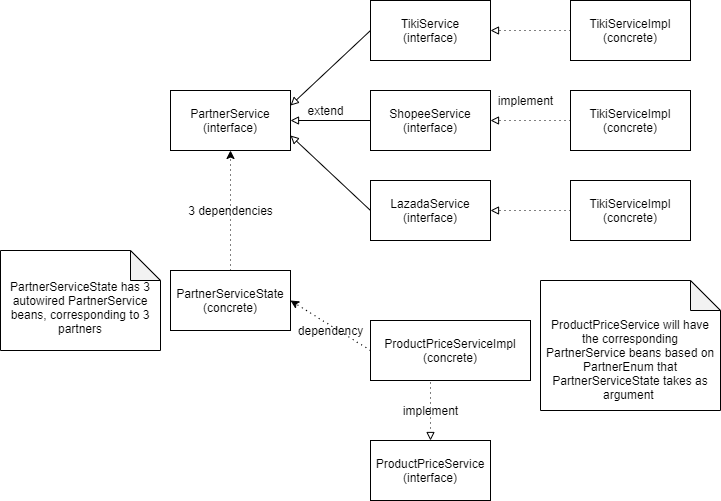

The diagram above was exported from draw.io. Its source (the exported page's mxGraphModel, read from the mxfile embedded in the PNG):
<mxGraphModel dx="1422" dy="794" grid="1" gridSize="10" guides="1" tooltips="1" connect="1" arrows="1" fold="1" page="1" pageScale="1" pageWidth="827" pageHeight="1169" math="0" shadow="0">
  <root>
    <mxCell id="0" />
    <mxCell id="1" parent="0" />
    <mxCell id="zNuMRPxb2vJVMpsqw39D-1" value="PartnerService&lt;br&gt;(interface)" style="rounded=0;whiteSpace=wrap;html=1;" vertex="1" parent="1">
      <mxGeometry x="200" y="250" width="120" height="60" as="geometry" />
    </mxCell>
    <mxCell id="zNuMRPxb2vJVMpsqw39D-2" value="TikiService&lt;br&gt;(interface)" style="rounded=0;whiteSpace=wrap;html=1;" vertex="1" parent="1">
      <mxGeometry x="400" y="160" width="120" height="60" as="geometry" />
    </mxCell>
    <mxCell id="zNuMRPxb2vJVMpsqw39D-3" value="LazadaService&lt;br&gt;(interface)" style="rounded=0;whiteSpace=wrap;html=1;" vertex="1" parent="1">
      <mxGeometry x="400" y="340" width="120" height="60" as="geometry" />
    </mxCell>
    <mxCell id="zNuMRPxb2vJVMpsqw39D-4" value="ShopeeService&lt;br&gt;(interface)" style="rounded=0;whiteSpace=wrap;html=1;" vertex="1" parent="1">
      <mxGeometry x="400" y="250" width="120" height="60" as="geometry" />
    </mxCell>
    <mxCell id="zNuMRPxb2vJVMpsqw39D-6" value="" style="endArrow=block;html=1;exitX=0;exitY=0.5;exitDx=0;exitDy=0;entryX=1;entryY=0.25;entryDx=0;entryDy=0;startArrow=none;startFill=0;endFill=0;" edge="1" parent="1" source="zNuMRPxb2vJVMpsqw39D-2" target="zNuMRPxb2vJVMpsqw39D-1">
      <mxGeometry width="50" height="50" relative="1" as="geometry">
        <mxPoint x="320" y="220" as="sourcePoint" />
        <mxPoint x="330" y="330" as="targetPoint" />
      </mxGeometry>
    </mxCell>
    <mxCell id="zNuMRPxb2vJVMpsqw39D-9" value="" style="endArrow=block;html=1;exitX=0;exitY=0.5;exitDx=0;exitDy=0;entryX=1;entryY=0.5;entryDx=0;entryDy=0;startArrow=none;startFill=0;endFill=0;" edge="1" parent="1" source="zNuMRPxb2vJVMpsqw39D-4" target="zNuMRPxb2vJVMpsqw39D-1">
      <mxGeometry width="50" height="50" relative="1" as="geometry">
        <mxPoint x="390" y="220" as="sourcePoint" />
        <mxPoint x="330" y="280" as="targetPoint" />
      </mxGeometry>
    </mxCell>
    <mxCell id="zNuMRPxb2vJVMpsqw39D-10" value="" style="endArrow=block;html=1;exitX=0;exitY=0.5;exitDx=0;exitDy=0;startArrow=none;startFill=0;endFill=0;entryX=1;entryY=0.75;entryDx=0;entryDy=0;" edge="1" parent="1" source="zNuMRPxb2vJVMpsqw39D-3" target="zNuMRPxb2vJVMpsqw39D-1">
      <mxGeometry width="50" height="50" relative="1" as="geometry">
        <mxPoint x="400" y="230" as="sourcePoint" />
        <mxPoint x="300" y="370" as="targetPoint" />
      </mxGeometry>
    </mxCell>
    <mxCell id="zNuMRPxb2vJVMpsqw39D-11" value="extend" style="text;html=1;align=center;verticalAlign=middle;resizable=0;points=[];autosize=1;strokeColor=none;" vertex="1" parent="1">
      <mxGeometry x="330" y="260" width="50" height="20" as="geometry" />
    </mxCell>
    <mxCell id="zNuMRPxb2vJVMpsqw39D-15" value="" style="edgeStyle=orthogonalEdgeStyle;rounded=0;orthogonalLoop=1;jettySize=auto;html=1;startArrow=none;startFill=0;endArrow=block;endFill=0;dashed=1;dashPattern=1 4;" edge="1" parent="1" source="zNuMRPxb2vJVMpsqw39D-12" target="zNuMRPxb2vJVMpsqw39D-2">
      <mxGeometry relative="1" as="geometry" />
    </mxCell>
    <mxCell id="zNuMRPxb2vJVMpsqw39D-12" value="TikiServiceImpl&lt;br&gt;(concrete)" style="rounded=0;whiteSpace=wrap;html=1;" vertex="1" parent="1">
      <mxGeometry x="600" y="160" width="120" height="60" as="geometry" />
    </mxCell>
    <mxCell id="zNuMRPxb2vJVMpsqw39D-17" value="" style="edgeStyle=orthogonalEdgeStyle;rounded=0;orthogonalLoop=1;jettySize=auto;html=1;startArrow=none;startFill=0;endArrow=block;endFill=0;dashed=1;dashPattern=1 4;" edge="1" parent="1" source="zNuMRPxb2vJVMpsqw39D-13" target="zNuMRPxb2vJVMpsqw39D-3">
      <mxGeometry relative="1" as="geometry" />
    </mxCell>
    <mxCell id="zNuMRPxb2vJVMpsqw39D-13" value="TikiServiceImpl&lt;br&gt;(concrete)" style="rounded=0;whiteSpace=wrap;html=1;" vertex="1" parent="1">
      <mxGeometry x="600" y="340" width="120" height="60" as="geometry" />
    </mxCell>
    <mxCell id="zNuMRPxb2vJVMpsqw39D-16" value="" style="edgeStyle=orthogonalEdgeStyle;rounded=0;orthogonalLoop=1;jettySize=auto;html=1;startArrow=none;startFill=0;endArrow=block;endFill=0;dashed=1;dashPattern=1 4;" edge="1" parent="1" source="zNuMRPxb2vJVMpsqw39D-14" target="zNuMRPxb2vJVMpsqw39D-4">
      <mxGeometry relative="1" as="geometry" />
    </mxCell>
    <mxCell id="zNuMRPxb2vJVMpsqw39D-14" value="TikiServiceImpl&lt;br&gt;(concrete)" style="rounded=0;whiteSpace=wrap;html=1;" vertex="1" parent="1">
      <mxGeometry x="600" y="250" width="120" height="60" as="geometry" />
    </mxCell>
    <mxCell id="zNuMRPxb2vJVMpsqw39D-18" value="implement" style="text;html=1;align=center;verticalAlign=middle;resizable=0;points=[];autosize=1;strokeColor=none;" vertex="1" parent="1">
      <mxGeometry x="520" y="250" width="70" height="20" as="geometry" />
    </mxCell>
    <mxCell id="zNuMRPxb2vJVMpsqw39D-19" value="ProductPriceServiceImpl&lt;br&gt;(concrete)" style="rounded=0;whiteSpace=wrap;html=1;" vertex="1" parent="1">
      <mxGeometry x="400" y="480" width="160" height="60" as="geometry" />
    </mxCell>
    <mxCell id="zNuMRPxb2vJVMpsqw39D-20" value="" style="endArrow=classic;html=1;dashed=1;dashPattern=1 4;exitX=0.5;exitY=0;exitDx=0;exitDy=0;entryX=0.5;entryY=1;entryDx=0;entryDy=0;" edge="1" parent="1" source="zNuMRPxb2vJVMpsqw39D-27" target="zNuMRPxb2vJVMpsqw39D-1">
      <mxGeometry width="50" height="50" relative="1" as="geometry">
        <mxPoint x="250" y="420" as="sourcePoint" />
        <mxPoint x="300" y="370" as="targetPoint" />
      </mxGeometry>
    </mxCell>
    <mxCell id="zNuMRPxb2vJVMpsqw39D-21" value="3 dependencies" style="text;html=1;align=center;verticalAlign=middle;resizable=0;points=[];autosize=1;strokeColor=none;" vertex="1" parent="1">
      <mxGeometry x="210" y="360" width="100" height="20" as="geometry" />
    </mxCell>
    <mxCell id="zNuMRPxb2vJVMpsqw39D-22" value="&lt;br&gt;PartnerServiceState has&lt;span&gt;&amp;nbsp;3 autowired PartnerService beans, corresponding&amp;nbsp;to 3 partners&lt;/span&gt;" style="shape=note;whiteSpace=wrap;html=1;backgroundOutline=1;darkOpacity=0.05;" vertex="1" parent="1">
      <mxGeometry x="30" y="410" width="160" height="100" as="geometry" />
    </mxCell>
    <mxCell id="zNuMRPxb2vJVMpsqw39D-23" value="ProductPriceService&lt;br&gt;(interface)" style="rounded=0;whiteSpace=wrap;html=1;" vertex="1" parent="1">
      <mxGeometry x="400" y="600" width="120" height="60" as="geometry" />
    </mxCell>
    <mxCell id="zNuMRPxb2vJVMpsqw39D-25" value="" style="endArrow=block;html=1;dashed=1;dashPattern=1 4;endFill=0;entryX=0.5;entryY=0;entryDx=0;entryDy=0;exitX=0.375;exitY=1.033;exitDx=0;exitDy=0;exitPerimeter=0;" edge="1" parent="1" source="zNuMRPxb2vJVMpsqw39D-19" target="zNuMRPxb2vJVMpsqw39D-23">
      <mxGeometry width="50" height="50" relative="1" as="geometry">
        <mxPoint x="430" y="660" as="sourcePoint" />
        <mxPoint x="480" y="610" as="targetPoint" />
      </mxGeometry>
    </mxCell>
    <mxCell id="zNuMRPxb2vJVMpsqw39D-26" value="implement" style="text;html=1;align=center;verticalAlign=middle;resizable=0;points=[];autosize=1;strokeColor=none;" vertex="1" parent="1">
      <mxGeometry x="425" y="560" width="70" height="20" as="geometry" />
    </mxCell>
    <mxCell id="zNuMRPxb2vJVMpsqw39D-27" value="PartnerServiceState&lt;br&gt;(concrete)" style="whiteSpace=wrap;html=1;" vertex="1" parent="1">
      <mxGeometry x="200" y="430" width="120" height="60" as="geometry" />
    </mxCell>
    <mxCell id="zNuMRPxb2vJVMpsqw39D-28" value="" style="endArrow=classic;html=1;entryX=1;entryY=0.5;entryDx=0;entryDy=0;exitX=0;exitY=0.5;exitDx=0;exitDy=0;dashed=1;dashPattern=1 4;" edge="1" parent="1" source="zNuMRPxb2vJVMpsqw39D-19" target="zNuMRPxb2vJVMpsqw39D-27">
      <mxGeometry width="50" height="50" relative="1" as="geometry">
        <mxPoint x="320" y="620" as="sourcePoint" />
        <mxPoint x="370" y="570" as="targetPoint" />
      </mxGeometry>
    </mxCell>
    <mxCell id="zNuMRPxb2vJVMpsqw39D-29" value="dependency" style="text;html=1;align=center;verticalAlign=middle;resizable=0;points=[];autosize=1;strokeColor=none;" vertex="1" parent="1">
      <mxGeometry x="320" y="480" width="80" height="20" as="geometry" />
    </mxCell>
    <mxCell id="zNuMRPxb2vJVMpsqw39D-30" value="&lt;br&gt;&lt;br&gt;ProductPriceService will have the corresponding PartnerService beans based on PartnerEnum that PartnerServiceState takes as argument&amp;nbsp;" style="shape=note;whiteSpace=wrap;html=1;backgroundOutline=1;darkOpacity=0.05;" vertex="1" parent="1">
      <mxGeometry x="570" y="440" width="180" height="130" as="geometry" />
    </mxCell>
  </root>
</mxGraphModel>